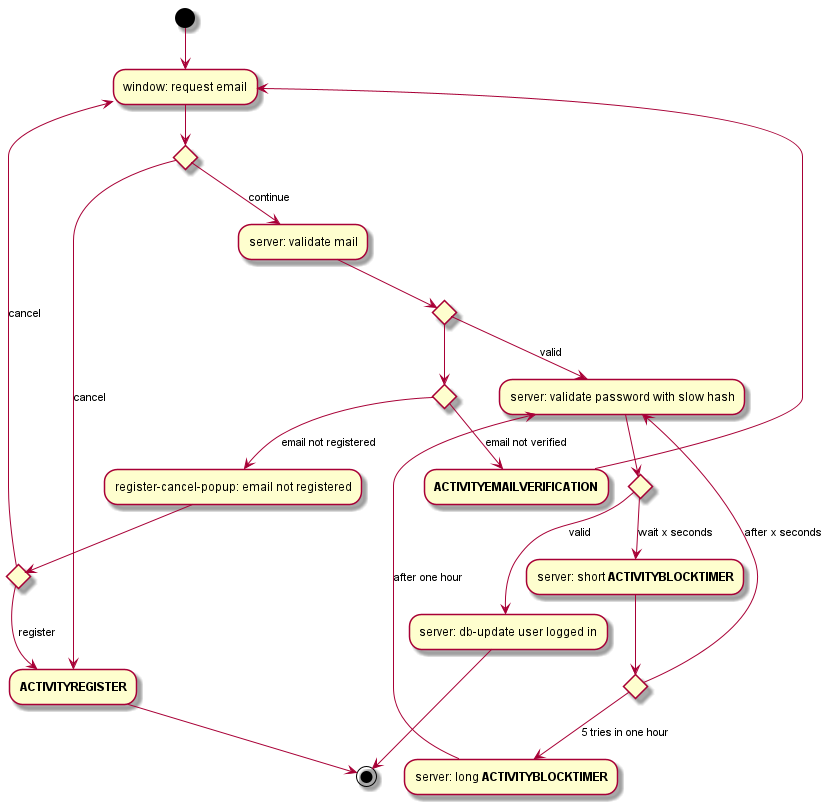

The diagram above was rendered by PlantUML. Its source (embedded in the PNG):
@startuml
(*)  --> "window: request email"
if "" then
    --> [cancel] "**ACTIVITYREGISTER**"
    --> (*)
else
    --> [continue] "server: validate mail"
    if "" then
        --> [valid] "server: validate password with slow hash"
        if "" then
            --> [valid] "server: db-update user logged in"
            --> (*)
        else
            --> [wait x seconds] "server: short **ACTIVITYBLOCKTIMER**"
            if "" then
--> [5 tries in one hour] "server: long **ACTIVITYBLOCKTIMER**"
--> [after one hour] "server: validate password with slow hash"
            else
--> [after x seconds] "server: validate password with slow hash"
            Endif
        Endif
    else
        if "" then
            --> [email not verified] "**ACTIVITYEMAILVERIFICATION**"
            --> "window: request email"
        else
            --> [email not registered] "register-cancel-popup: email not registered"
            if "" then
--> [register] "**ACTIVITYREGISTER**"
            else
--> [cancel] "window: request email"
            Endif
        Endif
    Endif
Endif
@enduml